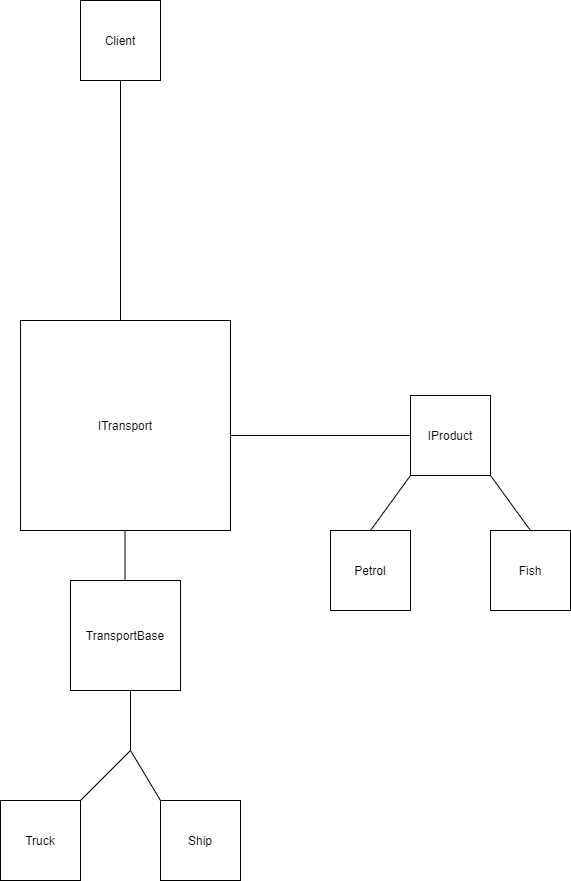

The diagram above was exported from draw.io. Its source (the exported page's mxGraphModel, read from the mxfile embedded in the PNG):
<mxGraphModel dx="1422" dy="794" grid="1" gridSize="10" guides="1" tooltips="1" connect="1" arrows="1" fold="1" page="1" pageScale="1" pageWidth="827" pageHeight="1169" math="0" shadow="0">
  <root>
    <mxCell id="0" />
    <mxCell id="1" parent="0" />
    <mxCell id="7c8hPXZcMd-VweJ6GcVZ-1" value="&lt;div style=&quot;&quot;&gt;&lt;span&gt;ITransport&lt;/span&gt;&lt;/div&gt;" style="whiteSpace=wrap;html=1;aspect=fixed;labelPosition=center;verticalLabelPosition=middle;align=center;verticalAlign=middle;fontStyle=0" vertex="1" parent="1">
      <mxGeometry x="50" y="470" width="210" height="210" as="geometry" />
    </mxCell>
    <mxCell id="7c8hPXZcMd-VweJ6GcVZ-2" value="" style="endArrow=none;html=1;" edge="1" parent="1">
      <mxGeometry width="50" height="50" relative="1" as="geometry">
        <mxPoint x="154.5" y="730" as="sourcePoint" />
        <mxPoint x="154.5" y="680" as="targetPoint" />
        <Array as="points" />
      </mxGeometry>
    </mxCell>
    <mxCell id="7c8hPXZcMd-VweJ6GcVZ-3" value="TransportBase" style="whiteSpace=wrap;html=1;aspect=fixed;align=center;" vertex="1" parent="1">
      <mxGeometry x="100" y="730" width="110" height="110" as="geometry" />
    </mxCell>
    <mxCell id="7c8hPXZcMd-VweJ6GcVZ-4" value="" style="endArrow=none;html=1;" edge="1" parent="1">
      <mxGeometry width="50" height="50" relative="1" as="geometry">
        <mxPoint x="160" y="900" as="sourcePoint" />
        <mxPoint x="160" y="840" as="targetPoint" />
      </mxGeometry>
    </mxCell>
    <mxCell id="7c8hPXZcMd-VweJ6GcVZ-5" value="" style="endArrow=none;html=1;" edge="1" parent="1">
      <mxGeometry width="50" height="50" relative="1" as="geometry">
        <mxPoint x="110" y="950" as="sourcePoint" />
        <mxPoint x="160" y="900" as="targetPoint" />
      </mxGeometry>
    </mxCell>
    <mxCell id="7c8hPXZcMd-VweJ6GcVZ-6" value="Truck" style="whiteSpace=wrap;html=1;aspect=fixed;align=center;" vertex="1" parent="1">
      <mxGeometry x="30" y="950" width="80" height="80" as="geometry" />
    </mxCell>
    <mxCell id="7c8hPXZcMd-VweJ6GcVZ-8" value="" style="endArrow=none;html=1;" edge="1" parent="1">
      <mxGeometry width="50" height="50" relative="1" as="geometry">
        <mxPoint x="190" y="950" as="sourcePoint" />
        <mxPoint x="160" y="900" as="targetPoint" />
      </mxGeometry>
    </mxCell>
    <mxCell id="7c8hPXZcMd-VweJ6GcVZ-9" value="Ship" style="whiteSpace=wrap;html=1;aspect=fixed;align=center;" vertex="1" parent="1">
      <mxGeometry x="190" y="950" width="80" height="80" as="geometry" />
    </mxCell>
    <mxCell id="7c8hPXZcMd-VweJ6GcVZ-10" value="" style="endArrow=none;html=1;" edge="1" parent="1">
      <mxGeometry width="50" height="50" relative="1" as="geometry">
        <mxPoint x="150" y="470" as="sourcePoint" />
        <mxPoint x="150" y="230" as="targetPoint" />
      </mxGeometry>
    </mxCell>
    <mxCell id="7c8hPXZcMd-VweJ6GcVZ-11" value="" style="endArrow=none;html=1;" edge="1" parent="1" target="7c8hPXZcMd-VweJ6GcVZ-12">
      <mxGeometry width="50" height="50" relative="1" as="geometry">
        <mxPoint x="260" y="585" as="sourcePoint" />
        <mxPoint x="410" y="585" as="targetPoint" />
      </mxGeometry>
    </mxCell>
    <mxCell id="7c8hPXZcMd-VweJ6GcVZ-12" value="IProduct&lt;span style=&quot;color: rgba(0 , 0 , 0 , 0) ; font-family: monospace ; font-size: 0px&quot;&gt;%3CmxGraphModel%3E%3Croot%3E%3CmxCell%20id%3D%220%22%2F%3E%3CmxCell%20id%3D%221%22%20parent%3D%220%22%2F%3E%3CmxCell%20id%3D%222%22%20value%3D%22Truck%22%20style%3D%22whiteSpace%3Dwrap%3Bhtml%3D1%3Baspect%3Dfixed%3Balign%3Dcenter%3B%22%20vertex%3D%221%22%20parent%3D%221%22%3E%3CmxGeometry%20x%3D%2230%22%20y%3D%22950%22%20width%3D%2280%22%20height%3D%2280%22%20as%3D%22geometry%22%2F%3E%3C%2FmxCell%3E%3C%2Froot%3E%3C%2FmxGraphModel%3E&lt;/span&gt;&lt;span style=&quot;color: rgba(0 , 0 , 0 , 0) ; font-family: monospace ; font-size: 0px&quot;&gt;%3CmxGraphModel%3E%3Croot%3E%3CmxCell%20id%3D%220%22%2F%3E%3CmxCell%20id%3D%221%22%20parent%3D%220%22%2F%3E%3CmxCell%20id%3D%222%22%20value%3D%22Truck%22%20style%3D%22whiteSpace%3Dwrap%3Bhtml%3D1%3Baspect%3Dfixed%3Balign%3Dcenter%3B%22%20vertex%3D%221%22%20parent%3D%221%22%3E%3CmxGeometry%20x%3D%2230%22%20y%3D%22950%22%20width%3D%2280%22%20height%3D%2280%22%20as%3D%22geometry%22%2F%3E%3C%2FmxCell%3E%3C%2Froot%3E%3C%2FmxGraphModel%3E&lt;/span&gt;" style="whiteSpace=wrap;html=1;aspect=fixed;" vertex="1" parent="1">
      <mxGeometry x="440" y="545" width="80" height="80" as="geometry" />
    </mxCell>
    <mxCell id="7c8hPXZcMd-VweJ6GcVZ-13" value="Petrol" style="whiteSpace=wrap;html=1;aspect=fixed;" vertex="1" parent="1">
      <mxGeometry x="360" y="680" width="80" height="80" as="geometry" />
    </mxCell>
    <mxCell id="7c8hPXZcMd-VweJ6GcVZ-14" value="Fish" style="whiteSpace=wrap;html=1;aspect=fixed;" vertex="1" parent="1">
      <mxGeometry x="520" y="680" width="80" height="80" as="geometry" />
    </mxCell>
    <mxCell id="7c8hPXZcMd-VweJ6GcVZ-15" value="" style="endArrow=none;html=1;entryX=0;entryY=1;entryDx=0;entryDy=0;exitX=0.5;exitY=0;exitDx=0;exitDy=0;" edge="1" parent="1" source="7c8hPXZcMd-VweJ6GcVZ-13" target="7c8hPXZcMd-VweJ6GcVZ-12">
      <mxGeometry width="50" height="50" relative="1" as="geometry">
        <mxPoint x="440" y="680" as="sourcePoint" />
        <mxPoint x="490" y="630" as="targetPoint" />
      </mxGeometry>
    </mxCell>
    <mxCell id="7c8hPXZcMd-VweJ6GcVZ-16" value="" style="endArrow=none;html=1;entryX=1;entryY=1;entryDx=0;entryDy=0;exitX=0.5;exitY=0;exitDx=0;exitDy=0;" edge="1" parent="1" source="7c8hPXZcMd-VweJ6GcVZ-14" target="7c8hPXZcMd-VweJ6GcVZ-12">
      <mxGeometry width="50" height="50" relative="1" as="geometry">
        <mxPoint x="560" y="670" as="sourcePoint" />
        <mxPoint x="570" y="630" as="targetPoint" />
      </mxGeometry>
    </mxCell>
    <mxCell id="7c8hPXZcMd-VweJ6GcVZ-17" value="Client" style="whiteSpace=wrap;html=1;aspect=fixed;align=center;" vertex="1" parent="1">
      <mxGeometry x="110" y="150" width="80" height="80" as="geometry" />
    </mxCell>
  </root>
</mxGraphModel>